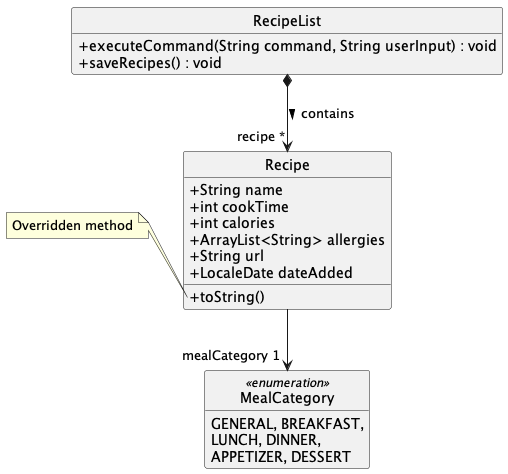

The diagram above was rendered by PlantUML. Its source (embedded in the PNG):
@startuml
'https://plantuml.com/class-diagram

hide circle
hide empty members

skinparam classAttributeIconSize 0
class RecipeList {

    +executeCommand(String command, String userInput) : void
    +saveRecipes() : void
}
class Recipe {
    +String name
    +int cookTime
    +int calories
    +ArrayList<String> allergies
    +String url
    +LocaleDate dateAdded
    +toString()
}

note left of Recipe::"toString()"
    Overridden method
end note

RecipeList *--> "recipe *" Recipe : contains >

Recipe --> "mealCategory 1" MealCategory

enum MealCategory <<enumeration>> {
    GENERAL, BREAKFAST,
    LUNCH, DINNER,
    APPETIZER, DESSERT
}

@enduml